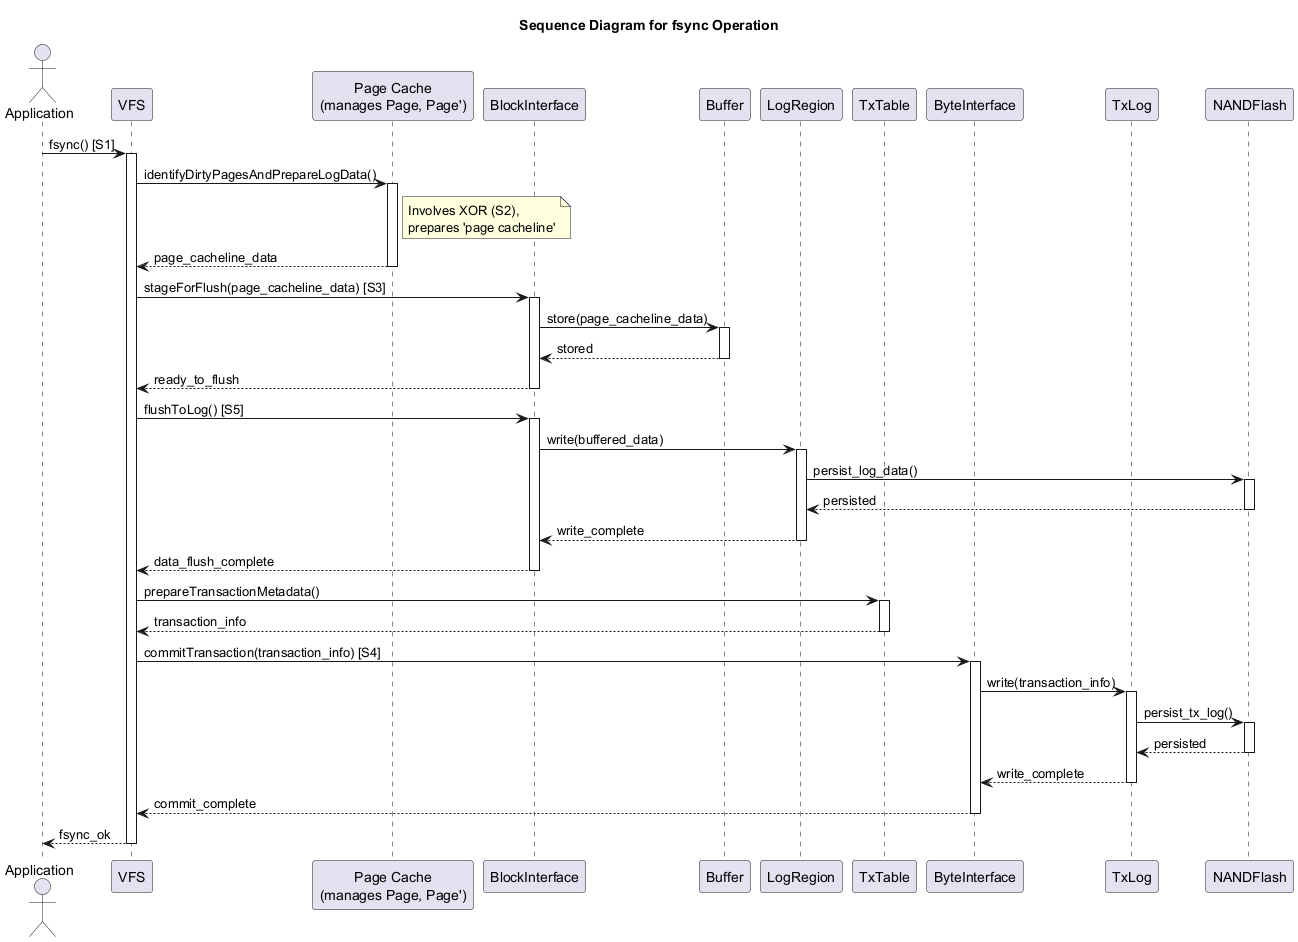

The diagram above was rendered by PlantUML. Its source (embedded in the PNG):
@startuml
title Sequence Diagram for fsync Operation

actor Application
participant VFS
participant PageCache as "Page Cache\n(manages Page, Page')"
participant BlockInterface
participant Buffer
participant LogRegion
participant TxTable
participant ByteInterface
participant TxLog
participant NANDFlash

Application -> VFS : fsync() [S1]
activate VFS

VFS -> PageCache : identifyDirtyPagesAndPrepareLogData()
activate PageCache
note right of PageCache : Involves XOR (S2),\nprepares 'page cacheline'
PageCache --> VFS : page_cacheline_data
deactivate PageCache

VFS -> BlockInterface : stageForFlush(page_cacheline_data) [S3]
activate BlockInterface
BlockInterface -> Buffer : store(page_cacheline_data)
activate Buffer
Buffer --> BlockInterface : stored
deactivate Buffer
BlockInterface --> VFS : ready_to_flush
deactivate BlockInterface

VFS -> BlockInterface : flushToLog() [S5]
activate BlockInterface
BlockInterface -> LogRegion : write(buffered_data)
activate LogRegion
LogRegion -> NANDFlash : persist_log_data()
activate NANDFlash
NANDFlash --> LogRegion : persisted
deactivate NANDFlash
LogRegion --> BlockInterface : write_complete
deactivate LogRegion
BlockInterface --> VFS : data_flush_complete
deactivate BlockInterface

VFS -> TxTable : prepareTransactionMetadata()
activate TxTable
TxTable --> VFS : transaction_info
deactivate TxTable

VFS -> ByteInterface : commitTransaction(transaction_info) [S4]
activate ByteInterface
ByteInterface -> TxLog : write(transaction_info)
activate TxLog
TxLog -> NANDFlash : persist_tx_log()
activate NANDFlash
NANDFlash --> TxLog : persisted
deactivate NANDFlash
TxLog --> ByteInterface : write_complete
deactivate TxLog
ByteInterface --> VFS : commit_complete
deactivate ByteInterface

VFS --> Application : fsync_ok
deactivate VFS

@enduml